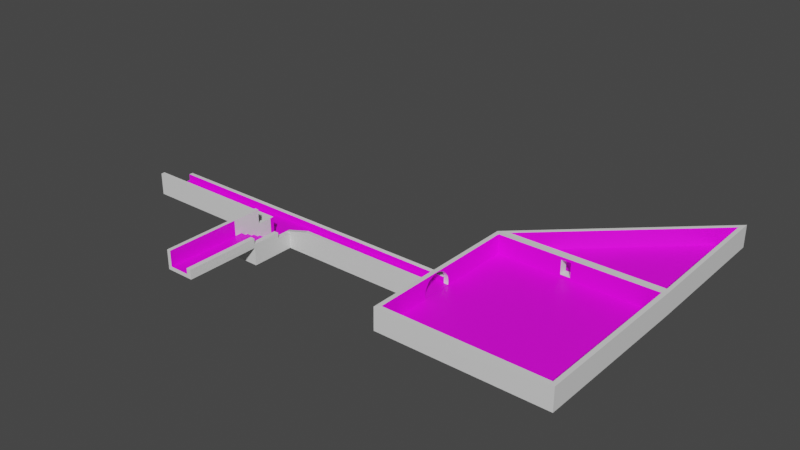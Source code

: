 # Source: TestModel.blend  (saved by Blender 2.82.7; exported with 4.5.12 LTS)
import bpy
from mathutils import Matrix  # noqa: F401  (used for matrix-valued properties, if any)

bpy.ops.wm.read_factory_settings(use_empty=True)
scene = bpy.context.scene
scene.name = 'Scene'

# ---- collections
col_collection = bpy.data.collections.new('Collection'); scene.collection.children.link(col_collection)

# ---- images (referenced by path relative to the original .blend; pixels are not part of the script)
import os
ASSET_DIR = os.environ.get("B2B_ASSET_DIR", "")  # directory of the original .blend (textures are referenced by path, not embedded)
HERE = os.path.dirname(os.path.abspath(__file__))  # packed textures are extracted next to this script under _unpacked/

def load_image(name, relpath, width, height, colorspace="sRGB"):
    """Load a texture the original file referenced (path relative to the .blend, or extracted next to this script)."""
    p = next((c for c in (os.path.join(HERE, relpath), os.path.join(ASSET_DIR, relpath)) if relpath and os.path.exists(c)), "")
    if p:
        img = bpy.data.images.load(p, check_existing=True)
        img.name = name
    else:  # same state as the original file: an image datablock whose file is absent (Cycles renders it pink)
        img = bpy.data.images.new(name, width, height)
        img.source = "FILE"
        img.filepath = "//" + (relpath or name)
    img.colorspace_settings.name = colorspace
    return img
img_floor_jpg = load_image('floor.jpg', 'floor.jpg', 1024, 1024, 'sRGB')
img_wall_jpg = load_image('wall.jpg', 'wall.jpg', 1024, 1024, 'sRGB')

# ---- materials (node trees are filled in below, after node groups)
mat_material = bpy.data.materials.new('Material')
mat_material.alpha_threshold = 0.0
mat_material.use_transparent_shadow = False
mat_material.line_color = (0.0, 0.0, 0.0, 1.0)
mat_floor = bpy.data.materials.new('Floor')
mat_floor.use_transparent_shadow = False
mat_wall = bpy.data.materials.new('Wall')
mat_wall.use_transparent_shadow = False

# ---- material node trees
mat_material.use_nodes = True; mat_material.node_tree.nodes.clear()
_N = mat_material.node_tree.nodes; _L = mat_material.node_tree.links
n0 = _N.new('ShaderNodeOutputMaterial'); n0.name = 'Material Output'; n0.location = (300, 300)
n1 = _N.new('ShaderNodeBsdfPrincipled'); n1.name = 'Principled BSDF'; n1.location = (10, 300)
n1.distribution = 'GGX'
n1.subsurface_method = 'BURLEY'
n1.inputs[2].default_value = 0.4
n1.inputs[3].default_value = 1.45
n1.inputs[27].default_value = (0.0, 0.0, 0.0, 1.0)
n1.inputs[28].default_value = 1.0
_L.new(n1.outputs[0], n0.inputs[0])
n0.is_active_output = True
mat_floor.use_nodes = True; mat_floor.node_tree.nodes.clear()
_N = mat_floor.node_tree.nodes; _L = mat_floor.node_tree.links
n0 = _N.new('ShaderNodeOutputMaterial'); n0.name = 'Material Output'; n0.location = (300, 300)
n1 = _N.new('ShaderNodeBsdfPrincipled'); n1.name = 'Principled BSDF'; n1.location = (10, 300)
n1.distribution = 'GGX'
n1.subsurface_method = 'BURLEY'
n1.inputs[3].default_value = 1.45
n1.inputs[27].default_value = (0.0, 0.0, 0.0, 1.0)
n1.inputs[28].default_value = 1.0
n2 = _N.new('ShaderNodeTexImage'); n2.name = 'Image Texture'; n2.location = (-280, 270)
n2.image = img_floor_jpg
_L.new(n1.outputs[0], n0.inputs[0])
_L.new(n2.outputs[0], n1.inputs[0])
n0.is_active_output = True
mat_wall.use_nodes = True; mat_wall.node_tree.nodes.clear()
_N = mat_wall.node_tree.nodes; _L = mat_wall.node_tree.links
n0 = _N.new('ShaderNodeOutputMaterial'); n0.name = 'Material Output'; n0.location = (300, 300)
n1 = _N.new('ShaderNodeBsdfPrincipled'); n1.name = 'Principled BSDF'; n1.location = (10, 300)
n1.distribution = 'GGX'
n1.subsurface_method = 'BURLEY'
n1.inputs[3].default_value = 1.45
n1.inputs[27].default_value = (0.0, 0.0, 0.0, 1.0)
n1.inputs[28].default_value = 1.0
n2 = _N.new('ShaderNodeTexImage'); n2.name = 'Image Texture'; n2.location = (-280, 270)
n2.image = img_wall_jpg
_L.new(n1.outputs[0], n0.inputs[0])
_L.new(n2.outputs[0], n1.inputs[0])
n0.is_active_output = True

# ---- world
world_world = bpy.data.worlds.new('World'); scene.world = world_world
world_world.use_nodes = True; world_world.node_tree.nodes.clear()
_N = world_world.node_tree.nodes; _L = world_world.node_tree.links
n0 = _N.new('ShaderNodeOutputWorld'); n0.name = 'World Output'; n0.location = (300, 300)
n1 = _N.new('ShaderNodeBackground'); n1.name = 'Background'; n1.location = (10, 300)
n1.inputs[0].default_value = (0.05088, 0.05088, 0.05088, 1.0)
_L.new(n1.outputs[0], n0.inputs[0])
n0.is_active_output = True
world_world.color = (0.05088, 0.05088, 0.05088)
world_world.use_sun_shadow = False
world_world.sun_shadow_jitter_overblur = 0.0

# ---- meshes
me_cube = bpy.data.meshes.new('Cube')
me_cube.from_pydata([(10.12, 10.12, -0.9351), (10.68, 10.68, -1.294), (10.12, -10.12, -0.9351), (10.68, -10.68, -1.294), (-10.68, 10.68, -1.294), (-10.68, -10.68, -1.294), (10.68, -10.68, -0.9351), (10.68, 10.68, -0.9351), (-10.68, 10.65, -0.8973), (10.68, -10.68, 1.582), (-10.68, -10.65, 1.546), (10.18, 11.18, 1.593), (-9.343, 11.15, 1.56), (10.12, -10.12, 1.582), (-10.12, -10.09, 1.558), (10.12, 10.12, 1.582), (-10.12, 10.09, 1.558), (-10.68, -0.3134, 1.352), (-10.68, 0.03698, 1.165), (-10.68, -3.077, -0.1251), (-10.68, -2.962, 0.2551), (-10.12, -2.951, 0.2506), (-10.68, -2.522, 0.9126), (-10.12, -2.514, 0.9043), (-10.12, -2.209, 1.155), (-10.68, 0.7835, 0.2551), (-10.12, 0.7726, 0.2506), (-10.68, -1.865, 1.352), (-10.68, 0.5962, 0.6055), (-10.12, -3.102, -0.4973), (-10.68, -1.089, 1.506), (-10.68, -1.484, 1.467), (-10.12, 0.0, -0.9351), (-10.12, -1.089, -0.9088), (-10.12, -3.06, -0.7147), (-10.12, 0.8823, -0.7147), (-10.12, -6.599, -0.7034), (-10.68, 0.0, -0.9351), (-10.68, -3.06, -0.7147), (-10.68, -1.089, -0.9088), (-10.68, 0.8823, -0.7147), (-10.68, -6.884, -0.6917), (-10.68, -10.68, -0.9351), (-10.68, -0.7007, 1.432), (-10.68, -2.744, 0.5853), (-10.68, -2.195, 1.134), (-10.68, 0.8631, -0.1322), (-10.68, 0.3184, 0.8869), (-10.68, 0.9014, -0.5205), (-10.68, -3.079, -0.5205), (-10.68, 5.793, -0.7278), (-10.12, 10.12, -0.9351), (-10.12, -10.12, -0.9351), (-10.12, 0.01678, 1.134), (-10.12, -0.3273, 1.318), (-10.12, -3.041, -0.1322), (-10.12, -0.7007, 1.432), (-10.12, -2.744, 0.5853), (-10.12, 0.5659, 0.5853), (-10.12, 0.8631, -0.1322), (-10.12, -1.851, 1.318), (-10.12, 0.3184, 0.8869), (-10.12, 0.9014, -0.5205), (-10.12, -1.089, 1.47), (-10.12, -1.477, 1.432), (-10.12, 5.509, -0.7278), (-10.12, 0.8631, -0.8914), (-10.68, -3.041, -0.8914), (-10.12, -3.041, -0.8914), (-10.68, 0.8631, -0.8914), (-52.14, -3.041, -0.9088), (-52.14, 0.8631, -0.9088), (-10.68, -3.041, -1.269), (-10.68, 0.8631, -1.269), (-52.14, -3.041, -1.269), (-52.14, 0.8631, -1.269), (-52.14, -3.519, -0.9088), (-10.68, -3.519, -1.269), (-52.14, -3.519, -1.269), (-10.68, -3.041, 1.545), (-52.14, -3.041, 1.545), (-10.68, 1.357, -0.9088), (-52.14, 1.357, -0.9088), (-10.68, 1.357, -1.269), (-52.14, 1.357, -1.269), (-52.14, 0.8631, -0.07776), (-10.68, 1.357, -0.07776), (-52.14, 1.357, -0.07776), (-30.17, -3.519, -0.8677), (-30.17, -3.041, -0.8677), (-30.17, -3.041, 0.6884), (-30.17, -3.519, 0.6884), (-32.68, -3.041, 1.545), (-32.68, -3.041, -0.8677), (-10.7, -3.519, -0.8969), (-32.69, -3.519, 1.533), (-52.13, -3.519, 1.533), (-10.7, -3.519, 1.533), (-32.69, -3.519, -0.8796), (-42.41, -3.519, 1.533), (-10.7, -3.519, 0.3181), (-32.69, -3.519, 0.3387), (-31.41, -3.519, -0.9088), (-52.14, -3.519, 0.3181), (-30.17, -3.519, 0.3387), (-20.43, -3.519, 1.545), (-32.68, -8.936, -0.8679), (-30.17, -8.936, -0.8679), (-31.42, -3.519, -1.231), (-32.69, -3.519, -1.231), (-30.16, -3.519, -1.231), (-32.68, -8.936, -1.239), (-30.17, -8.936, -1.239), (-42.41, -3.041, 1.545), (-20.43, -3.041, 1.545), (-42.41, -3.041, -0.8883), (-20.43, -3.041, -0.8883), (-32.68, -8.033, -0.8679), (-32.68, -7.13, -0.8678), (-32.68, -6.227, -0.8678), (-32.68, -5.325, -0.8678), (-32.68, -4.422, -0.8678), (-30.17, -4.422, -0.8678), (-30.17, -5.325, -0.8678), (-30.17, -6.227, -0.8678), (-30.17, -7.13, -0.8678), (-30.17, -8.033, -0.8679), (-32.68, -8.033, -1.239), (-32.68, -7.13, -1.239), (-32.68, -6.227, -1.239), (-32.68, -5.325, -1.239), (-32.68, -4.422, -1.239), (-30.17, -4.422, -1.239), (-30.17, -5.325, -1.239), (-30.17, -6.227, -1.239), (-30.17, -7.13, -1.239), (-30.17, -8.033, -1.239), (-30.17, -8.936, -0.4234), (-32.68, -8.936, -0.4234), (-30.17, -8.033, -0.4234), (-32.68, -8.033, -0.4234), (-32.68, -7.13, -0.4234), (-32.68, -6.227, -0.4233), (-32.68, -5.325, -0.4233), (-32.68, -4.422, -0.4233), (-30.17, -4.422, -0.4233), (-30.17, -5.325, -0.4233), (-30.17, -6.227, -0.4233), (-30.17, -7.13, -0.4234), (-30.17, -8.936, 0.04973), (-32.68, -8.936, 0.04973), (-30.17, -8.033, 0.04975), (-32.68, -8.033, 0.04975), (-32.68, -7.13, 0.04977), (-32.68, -6.227, 0.04979), (-32.68, -5.325, 0.04982), (-30.17, -5.325, 0.04982), (-30.17, -6.227, 0.04979), (-30.17, -7.13, 0.04977), (-30.17, -8.936, 0.5086), (-32.68, -8.936, 0.5086), (-30.17, -8.033, 0.5086), (-32.68, -8.033, 0.5086), (-32.68, -7.13, 0.5086), (-32.68, -6.227, 0.5087), (-30.17, -6.227, 0.5087), (-30.17, -7.13, 0.5086), (-30.17, -8.936, 0.9685), (-32.68, -8.936, 0.9685), (-30.17, -8.033, 0.9685), (-32.68, -8.033, 0.9685), (-32.68, -7.13, 0.9685), (-30.17, -7.13, 0.9685), (-32.68, -8.936, 1.433), (-32.68, -8.033, 1.433), (-29.59, -8.033, -0.8679), (-29.59, -8.936, -0.8679), (-29.59, -8.033, -1.239), (-29.59, -8.936, -1.239), (-29.59, -3.519, -0.8677), (-29.59, -3.519, -1.239), (-29.59, -4.422, -0.8678), (-29.59, -5.325, -0.8678), (-29.59, -6.227, -0.8678), (-29.59, -7.13, -0.8678), (-29.59, -4.422, -1.239), (-29.59, -5.325, -1.239), (-29.59, -6.227, -1.239), (-29.59, -7.13, -1.239), (-30.17, -8.033, 0.6864), (-30.17, -8.936, 0.6864), (-30.17, -3.519, 0.6865), (-30.17, -4.422, 0.6865), (-30.17, -5.325, 0.6864), (-30.17, -6.227, 0.6864), (-30.17, -7.13, 0.6864), (-29.59, -8.936, 0.6864), (-29.59, -5.325, 0.6864), (-29.59, -6.227, 0.6864), (-29.59, -8.033, 0.6864), (-29.59, -3.519, 0.6865), (-29.59, -4.422, 0.6865), (-29.59, -7.13, 0.6864), (-30.17, -8.033, 1.406), (-30.17, -8.936, 1.406), (-30.17, -5.325, 1.406), (-30.17, -6.227, 1.406), (-30.17, -7.13, 1.406), (-29.59, -8.936, 1.406), (-29.59, -5.325, 1.406), (-29.59, -6.227, 1.406), (-29.59, -8.033, 1.406), (-29.59, -7.13, 1.406), (-33.16, -4.422, -0.8678), (-33.16, -3.519, -0.8677), (-33.16, -4.422, -1.239), (-33.16, -3.519, -1.239), (-33.16, -8.936, -0.8679), (-33.16, -8.936, -1.239), (-33.16, -8.033, -0.8679), (-33.16, -7.13, -0.8678), (-33.16, -6.227, -0.8678), (-33.16, -5.325, -0.8678), (-33.16, -8.033, -1.239), (-33.16, -7.13, -1.239), (-33.16, -6.227, -1.239), (-33.16, -5.325, -1.239), (-32.68, -4.422, 1.534), (-32.68, -7.13, 1.534), (-32.68, -6.227, 1.534), (-32.68, -5.325, 1.534), (-33.16, -4.422, 1.534), (-33.16, -3.519, 1.534), (-33.16, -8.033, 1.534), (-33.16, -7.13, 1.534), (-33.16, -6.227, 1.534), (-33.16, -5.325, 1.534), (-32.68, -8.936, 3.348), (-32.68, -8.033, 3.348), (-32.68, -7.13, 3.348), (-32.68, -6.227, 3.348), (-32.68, -5.325, 3.348), (-33.16, -8.936, 3.348), (-33.16, -8.033, 3.348), (-33.16, -7.13, 3.348), (-33.16, -6.227, 3.348), (-33.16, -5.325, 3.348), (-30.17, -18.12, 0.9682), (-32.68, -18.12, 0.9682), (-30.17, -18.12, 1.433), (-32.68, -18.12, 1.433), (-29.6, -8.936, 0.9685), (-29.6, -18.12, 0.9682), (-29.6, -18.12, 1.433), (-30.17, -8.936, 2.135), (-30.17, -18.12, 2.134), (-29.6, -8.936, 2.135), (-29.6, -18.12, 2.134), (-33.14, -8.936, 0.9685), (-33.14, -8.936, 1.433), (-33.14, -18.12, 0.9682), (-33.14, -18.12, 1.433), (-32.68, -18.12, 3.35), (-33.14, -18.12, 3.35), (-27.12, -3.041, 1.545), (-27.12, -3.519, 1.545), (10.66, 29.17, -0.8512), (10.66, 29.17, -0.4925), (10.16, 28.07, 1.998), (10.68, 10.68, 1.582), (10.66, 29.17, 2.025), (-10.68, 10.65, 1.546), (10.19, 11.24, -0.6563), (10.17, 28.13, -0.2518), (-9.339, 11.2, -0.6893), (-0.5912, 11.22, -0.6198), (-0.5912, 10.11, -0.6198), (-0.5912, 11.17, 1.23), (-0.5912, 10.1, 1.23), (-1.841, 11.17, 1.23), (-1.841, 10.1, 1.23), (-1.841, 11.22, -0.6198), (-1.841, 10.11, -0.6198), (-1.841, 10.1, 0.5381)], [], [(0, 51, 32, 52, 2), (3, 6, 42, 5), (5, 42, 37, 8, 4), (4, 1, 3, 5), (1, 7, 6, 3), (7, 1, 266, 267), (8, 50, 48, 46, 25, 28, 47, 18, 17, 43, 30, 31, 27, 45, 22, 44, 20, 19, 49, 41, 42, 10, 271), (0, 2, 13, 15), (51, 0, 276, 282, 283, 16), (42, 6, 9, 10), (13, 14, 10, 9), (15, 13, 9, 269), (14, 16, 271, 10), (16, 15, 269, 271), (6, 7, 269, 9), (52, 36, 29, 55, 21, 57, 23, 24, 60, 64, 63, 56, 54, 53, 61, 58, 26, 59, 62, 65, 51, 16, 14), (2, 52, 14, 13), (268, 12, 274, 273), (56, 43, 17, 54), (63, 30, 43, 56), (54, 17, 18, 53), (58, 28, 25, 26), (61, 47, 28, 58), (64, 31, 30, 63), (24, 45, 27, 60), (51, 65, 62, 35, 66, 33, 68, 34, 29, 36, 52, 32), (42, 41, 49, 38, 67, 39, 69, 40, 48, 50, 8, 37), (60, 27, 31, 64), (29, 49, 19, 55), (55, 19, 20, 21), (23, 22, 45, 24), (62, 48, 40, 69, 66, 35), (59, 46, 48, 62), (68, 67, 38, 49, 29, 34), (21, 20, 44, 57), (26, 25, 46, 59), (57, 44, 22, 23), (53, 18, 47, 61), (66, 69, 67, 68), (69, 71, 70, 67), (69, 46, 85, 71), (72, 74, 75, 73), (67, 72, 73, 69), (67, 94, 77, 72), (71, 75, 74, 70), (76, 78, 77, 94), (72, 77, 78, 74), (94, 97, 100), (74, 78, 76, 70), (113, 99, 95, 92), (76, 96, 80, 70), (67, 79, 97, 94), (115, 93, 89, 116), (81, 83, 84, 82), (71, 82, 84, 75), (73, 83, 81, 69), (75, 84, 83, 73), (46, 86, 87, 85), (71, 85, 87, 82), (82, 87, 86, 81), (81, 86, 46, 69), (114, 105, 97, 79), (92, 95, 98, 93), (98, 88, 89, 93), (91, 90, 89, 88), (113, 92, 93, 115), (114, 116, 89, 90, 264), (102, 98, 101, 95, 99, 96, 103, 76), (76, 94, 102), (96, 76, 103), (98, 95, 101), (102, 88, 110, 108), (98, 102, 108, 109), (121, 122, 88, 98), (131, 109, 110, 132), (107, 106, 111, 112), (98, 109, 216, 214), (98, 88, 110, 109), (107, 112, 178, 176), (79, 67, 116, 114), (80, 113, 115, 70), (264, 265, 105, 114), (70, 115, 116, 67), (80, 96, 99, 113), (184, 183, 198, 202), (132, 110, 180, 185), (124, 125, 195, 194), (126, 107, 190, 189), (112, 136, 177, 178), (118, 119, 229, 228), (220, 219, 233, 234), (111, 106, 217, 218), (117, 118, 228, 174), (131, 130, 226, 215), (111, 127, 136, 112), (127, 128, 135, 136), (128, 129, 134, 135), (129, 130, 133, 134), (130, 131, 132, 133), (107, 126, 139, 137), (122, 121, 144, 145), (125, 124, 147, 148), (118, 117, 140, 141), (121, 120, 143, 144), (141, 140, 152, 153), (148, 147, 157, 158), (140, 138, 150, 152), (143, 142, 154, 155), (143, 146, 145, 144), (119, 118, 141, 142), (126, 125, 148, 139), (123, 122, 145, 146), (120, 119, 142, 143), (106, 107, 137, 138), (117, 106, 138, 140), (124, 123, 146, 147), (158, 157, 165, 166), (150, 149, 159, 160), (157, 154, 164, 165), (154, 157, 156, 155), (139, 148, 158, 151), (138, 137, 149, 150), (146, 143, 155, 156), (142, 141, 153, 154), (137, 139, 151, 149), (147, 146, 156, 157), (160, 159, 167, 168), (162, 160, 168, 170), (163, 166, 165, 164), (153, 152, 162, 163), (149, 151, 161, 159), (151, 158, 166, 161), (154, 153, 163, 164), (152, 150, 160, 162), (170, 168, 173, 174), (170, 169, 172, 171), (163, 162, 170, 171), (159, 161, 169, 167), (166, 163, 171, 172), (161, 166, 172, 169), (173, 204, 203, 174), (168, 167, 247, 248), (169, 170, 174, 203), (167, 169, 203, 204), (175, 176, 178, 177), (179, 181, 185, 180), (181, 182, 186, 185), (182, 183, 187, 186), (183, 184, 188, 187), (184, 175, 177, 188), (133, 132, 185, 186), (183, 182, 197, 198), (134, 133, 186, 187), (110, 88, 179, 180), (135, 134, 187, 188), (136, 135, 188, 177), (123, 124, 194, 193), (182, 181, 201, 197), (193, 194, 206, 205), (202, 198, 210, 212), (190, 196, 208, 204), (196, 199, 211, 208), (191, 192, 201, 200), (192, 193, 197, 201), (125, 126, 189, 195), (176, 175, 199, 196), (175, 184, 202, 199), (179, 88, 191, 200), (88, 122, 192, 191), (107, 176, 196, 190), (181, 179, 200, 201), (122, 123, 193, 192), (206, 207, 212, 210), (203, 204, 208, 211), (205, 206, 210, 209), (207, 203, 211, 212), (189, 190, 204, 203), (197, 193, 205, 209), (199, 202, 212, 211), (194, 195, 207, 206), (195, 189, 203, 207), (198, 197, 209, 210), (213, 214, 216, 215), (217, 219, 223, 218), (219, 220, 224, 223), (220, 221, 225, 224), (221, 222, 226, 225), (222, 213, 215, 226), (219, 217, 259, 233), (127, 111, 218, 223), (106, 117, 174, 173), (109, 131, 215, 216), (128, 127, 223, 224), (121, 98, 95, 227), (129, 128, 224, 225), (130, 129, 225, 226), (174, 228, 239, 238), (235, 234, 244, 245), (227, 95, 232, 231), (173, 174, 238, 237), (230, 236, 246, 241), (230, 227, 231, 236), (221, 220, 234, 235), (217, 106, 173, 259), (119, 120, 230, 229), (222, 221, 235, 236), (214, 213, 231, 232), (120, 121, 227, 230), (213, 222, 236, 231), (98, 214, 232, 95), (238, 239, 244, 243), (237, 238, 243, 242), (239, 240, 245, 244), (240, 241, 246, 245), (236, 235, 245, 246), (228, 229, 240, 239), (233, 259, 242, 243), (229, 230, 241, 240), (234, 233, 243, 244), (248, 247, 249, 250), (249, 253, 257, 255), (248, 250, 261, 260), (204, 173, 250, 249), (251, 208, 253, 252), (247, 167, 251, 252), (167, 204, 208, 251), (249, 247, 252, 253), (254, 255, 257, 256), (204, 249, 255, 254), (208, 204, 254, 256), (253, 208, 256, 257), (259, 258, 260, 261), (173, 168, 258, 259), (261, 250, 262, 263), (168, 248, 260, 258), (262, 237, 242, 263), (173, 259, 242, 237), (250, 173, 237, 262), (259, 261, 263, 242), (94, 100, 97, 105, 265, 91, 104, 88, 102), (90, 91, 265, 264), (271, 270, 267, 8), (4, 8, 267, 266), (4, 266, 1), (269, 7, 267, 270), (268, 11, 269, 270), (11, 12, 271, 269), (12, 268, 270, 271), (272, 273, 274), (12, 279, 281, 275, 272, 274), (11, 268, 273, 272), (275, 276, 278, 277), (272, 275, 277, 279, 12, 11), (282, 281, 279, 280, 283), (281, 282, 276, 275), (16, 283, 280, 278, 276, 0, 15), (277, 278, 280, 279)])
me_cube.polygons.foreach_set('material_index', [1, 0, 0, 0, 0, 0, 0, 2, 2, 0, 0, 0, 0, 0, 0, 2, 2, 2, 0, 0, 0, 0, 0, 0, 0, 2, 0, 0, 0, 0, 0, 0, 0, 0, 0, 0, 0, 0, 2, 1, 2, 0, 0, 0, 0, 0, 0, 0, 0, 0, 0, 0, 2, 0, 0, 0, 0, 0, 0, 0, 0, 0, 2, 1, 0, 2, 2, 0, 0, 0, 2, 0, 0, 1, 0, 0, 0, 0, 0, 2, 2, 0, 2, 0, 0, 0, 0, 0, 0, 0, 0, 0, 0, 0, 0, 0, 0, 0, 0, 0, 0, 0, 0, 0, 0, 0, 0, 0, 1, 0, 0, 0, 0, 0, 0, 0, 0, 0, 0, 1, 0, 0, 0, 0, 0, 0, 0, 0, 1, 0, 0, 0, 0, 0, 0, 1, 0, 0, 0, 0, 1, 0, 0, 0, 0, 0, 0, 0, 0, 0, 0, 0, 0, 0, 0, 0, 0, 0, 0, 0, 0, 0, 0, 0, 0, 0, 0, 0, 0, 0, 0, 0, 0, 0, 0, 0, 0, 0, 0, 0, 0, 0, 0, 0, 0, 0, 0, 0, 0, 0, 0, 0, 0, 0, 0, 0, 0, 0, 0, 0, 0, 0, 0, 0, 0, 0, 0, 0, 0, 0, 0, 0, 0, 0, 0, 0, 0, 0, 0, 0, 0, 0, 1, 0, 0, 0, 0, 0, 0, 0, 0, 0, 0, 0, 0, 0, 0, 2, 0, 0, 0, 0, 0, 0, 0, 0, 0, 0, 1, 2, 2, 0, 2, 0, 0, 2, 0])
_uv = me_cube.uv_layers.new(name='UVMap')
_uv.uv.foreach_set('vector', [1.056, 1.033, -0.02706, 1.033, -0.02706, 0.4916, -0.02706, -0.04983, 1.056, -0.04983, 0.375, 0.75, 0.625, 0.75, 0.625, 1.0, 0.375, 1.0, 0.375, 0.0, 0.625, 0.0, 0.625, 0.125, 0.625, 0.25, 0.375, 0.25, 0.125, 0.5, 0.375, 0.5, 0.375, 0.75, 0.125, 0.75, 0.375, 0.5, 0.625, 0.5, 0.625, 0.75, 0.375, 0.75, 0.625, 0.5, 0.375, 0.5, 0.375, 0.5, 0.625, 0.5, 0.625, 0.2496, 0.625, 0.1928, 0.625, 0.1359, 0.625, 0.1355, 0.625, 0.1342, 0.625, 0.132, 0.625, 0.129, 0.625, 0.1254, 0.625, 0.1213, 0.625, 0.1169, 0.625, 0.1123, 0.625, 0.1076, 0.625, 0.1032, 0.625, 0.09909, 0.625, 0.09549, 0.625, 0.09254, 0.625, 0.09035, 0.625, 0.089, 0.625, 0.08859, 0.625, 0.04446, 0.625, 0.0004234, 0.625, 0.0004234, 0.625, 0.2496, 0.9455, -7.423, 0.9641, 0.9382, 0.0555, 0.9892, 0.0113, -7.403, 8.496, 1.084, 0.03372, 0.9323, 4.51, 0.8969, 5.032, 0.9061, 5.023, 0.4808, 8.463, 0.1573, 0.625, 1.0, 0.625, 0.75, 0.625, 0.75, 0.625, 1.0, 1.056, -0.04983, -0.02706, -0.04983, -0.05749, -0.08025, 1.086, -0.08025, 1.056, 1.033, 1.056, -0.04983, 1.086, -0.08025, 1.086, 1.063, -0.02706, -0.04983, -0.02706, 1.033, -0.05749, 1.063, -0.05749, -0.08025, -0.02706, 1.033, 1.056, 1.033, 1.086, 1.063, -0.05749, 1.063, 0.625, 0.75, 0.625, 0.5, 0.625, 0.5, 0.625, 0.75, 0.1063, 4.135, 0.1638, 2.837, 0.2213, 1.536, 0.3366, 1.523, 0.4543, 1.48, 0.5626, 1.411, 0.6574, 1.318, 0.7349, 1.204, 0.7922, 1.074, 0.8272, 0.9332, 0.8384, 0.7868, 0.8254, 0.6404, 0.7889, 0.4996, 0.7301, 0.37, 0.6513, 0.2565, 0.5557, 0.1635, 0.4467, 0.0945, 0.3287, 0.05221, 0.2135, 0.03904, 0.1403, -1.666, 0.06729, -3.37, 0.8336, -3.379, 0.8777, 4.141, -2.443, 0.1185, 3.387, 0.04105, 3.366, 0.9052, -2.452, 0.9855, 0.7368, 1.074, 0.7507, -0.01757, 1.089, -0.9289, 1.089, 1.929, 0.7812, 0.6966, 0.7812, 0.7064, 0.8125, 0.7064, 0.8125, 0.6966, 0.75, 0.6966, 0.75, 0.7064, 0.7812, 0.7064, 0.7812, 0.6966, 0.8125, 0.6966, 0.8125, 0.7064, 0.8438, 0.7064, 0.8438, 0.6966, 0.9062, 0.6966, 0.9062, 0.7064, 0.9375, 0.7064, 0.9375, 0.6966, 0.875, 0.6966, 0.875, 0.7064, 0.9062, 0.7064, 0.9062, 0.6966, 0.7187, 0.6966, 0.7188, 0.7064, 0.75, 0.7064, 0.75, 0.6966, 0.6562, 0.6966, 0.6562, 0.7064, 0.6875, 0.7064, 0.6875, 0.6966, 0.05929, -3.379, 0.1327, -1.666, 0.2062, 0.04735, 0.1457, 0.05466, 0.08528, 0.06197, 0.08904, 0.7879, 0.0928, 1.514, 0.1534, 1.521, 0.214, 1.528, 0.1561, 2.836, 0.09824, 4.145, 0.07877, 0.3829, 0.625, 0.0, 0.625, 0.04449, 0.625, 0.08897, 0.625, 0.0892, 0.625, 0.08942, 0.625, 0.1123, 0.625, 0.1351, 0.625, 0.1353, 0.625, 0.1355, 0.625, 0.1928, 0.625, 0.25, 0.625, 0.125, 0.6875, 0.6966, 0.6875, 0.7064, 0.7188, 0.7064, 0.7187, 0.6966, 0.5, 0.6966, 0.5, 0.7064, 0.5312, 0.7064, 0.5312, 0.6966, 0.5312, 0.6966, 0.5312, 0.7064, 0.5625, 0.7064, 0.5625, 0.6966, 0.625, 0.6966, 0.625, 0.7064, 0.6562, 0.7064, 0.6562, 0.6966, 0.0, 0.6966, 0.0, 0.7064, 0.01562, 0.7064, 0.03125, 0.7064, 0.03125, 0.6966, 0.01562, 0.6966, 0.9688, 0.6966, 0.9688, 0.7064, 1.0, 0.7064, 1.0, 0.6966, 0.4688, 0.6966, 0.4688, 0.7064, 0.4844, 0.7064, 0.5, 0.7064, 0.5, 0.6966, 0.4844, 0.6966, 0.5625, 0.6966, 0.5625, 0.7064, 0.5938, 0.7064, 0.5938, 0.6966, 0.9375, 0.6966, 0.9375, 0.7064, 0.9688, 0.7064, 0.9688, 0.6966, 0.5938, 0.6966, 0.5938, 0.7064, 0.625, 0.7064, 0.625, 0.6966, 0.8438, 0.6966, 0.8438, 0.7064, 0.875, 0.7064, 0.875, 0.6966, -1.14, 0.6703, -1.14, 0.7327, 1.64, 0.7327, 1.64, 0.6703, 4.563e-05, 4.553e-05, 4.553e-05, 2.767, 0.2073, 2.767, 0.2073, 4.568e-05, 0.07646, 0.005917, 0.05453, 0.978, 6.712, 1.118, 6.712, 0.1638, 0.0, 0.0, 0.0, 0.0, 0.0, 0.0, 0.0, 0.0, 0.0, 0.0, 0.0, 0.0, 0.0, 0.0, 0.0, 0.0, 0.0, 0.0, 0.0, 0.0, 0.0, 0.0, 0.0, 0.0, 0.0, 0.0, 0.0, 0.0, 0.0, 0.0, 0.0, 0.0, 0.4688, 0.7064, 0.4688, 0.7064, 0.4688, 0.7064, 0.4688, 0.7064, 0.0, 0.0, 0.0, 0.0, 0.0, 0.0, 0.0, 0.0, 0.0, 0.0, 0.0, 0.0, 0.0, 0.0, 0.0, 0.0, 0.0, 0.0, 0.0, 0.0, 0.0, 0.0, 0.4688, 0.7064, 0.4688, 0.7064, 0.4688, 0.7064, 0.4688, 0.7064, 0.0, 0.0, 0.0, 0.0, 0.0, 0.0, 0.0, 0.0, 0.0, 0.0, 0.0, 0.0, 0.0, 0.0, 0.0, 0.0, 0.8527, 1.689, 0.7826, 3.331, 0.7921, 3.67, 0.9561, 5.353, 0.03125, 0.7064, 0.03125, 0.7064, 0.03125, 0.7064, 0.03125, 0.7064, 0.0, 0.0, 0.0, 0.0, 0.0, 0.0, 0.0, 0.0, 0.0, 0.0, 0.0, 0.0, 0.0, 0.0, 0.0, 0.0, 0.0, 0.0, 0.0, 0.0, 0.0, 0.0, 0.0, 0.0, 0.03125, 0.7064, 0.03125, 0.7064, 0.03125, 0.7064, 0.03125, 0.7064, 0.0, 0.0, 0.0, 0.0, 0.0, 0.0, 0.0, 0.0, 0.03125, 0.7064, 0.03125, 0.7064, 0.03125, 0.7064, 0.03125, 0.7064, 0.0, 0.0, 0.0, 0.0, 0.0, 0.0, 0.0, 0.0, 0.4688, 0.7064, 0.4688, 0.7064, 0.4688, 0.7064, 0.4688, 0.7064, 0.4688, 0.7064, 0.4688, 0.7064, 0.4688, 0.7064, 0.7826, 3.331, 0.9998, 0.3902, 0.9998, 0.9303, 0.9161, 0.9303, 0.9161, 0.3902, 0.4688, 0.7064, 0.4688, 0.7064, 0.7921, 3.67, 0.4688, 0.7064, 0.0464, 1.671, 0.09274, 3.342, 0.7826, 3.331, 0.8527, 1.689, 0.1498, 5.401, 0.9561, 5.353, 0.7921, 3.67, 0.1023, 3.685, 0.1261, 4.543, 0.4687, 0.7064, 0.4688, 0.7064, 0.4688, 0.7064, 0.4687, 0.7064, 0.4688, 0.7064, 0.4688, 0.7064, 0.4688, 0.7064, 0.4687, 0.7064, 0.4688, 0.7064, 0.4688, 0.7064, 0.4688, 0.7064, 0.0, 0.0, 0.0, 0.0, 0.0, 0.0, 0.4688, 0.7064, 0.4688, 0.7064, 0.4688, 0.7064, 0.4687, 0.7064, 0.4687, 0.7064, 0.4687, 0.7064, 0.4687, 0.7064, 0.4688, 0.7064, 0.4687, 0.7064, 0.4687, 0.7064, 0.4688, 0.7064, 0.5983, 0.7353, 0.1589, 0.7353, 0.1589, 0.5407, 0.5983, 0.5407, 0.0, 0.0, 0.0, 0.0, 0.0, 0.0, 0.0, 0.0, 0.0, 0.0, 0.0, 0.0, 0.0, 0.0, 0.0, 0.0, 0.0, 0.0, 0.0, 0.0, 0.0, 0.0, 0.0, 0.0, 0.0, 0.0, 0.0, 0.0, 0.0, 0.0, 0.0, 0.0, 0.0, 0.0, 0.0, 0.0, 0.0, 0.0, 0.0, 0.0, 0.1974, 7.117, 1.12, 7.035, 0.9561, 5.353, 0.1498, 5.401, 6.921e-05, 6.921e-05, 0.0464, 1.671, 0.8527, 1.689, 0.9228, 0.04685, 0.4688, 0.7064, 0.4688, 0.7064, 0.4688, 0.7064, 0.4688, 0.7064, 0.9228, 0.04685, 0.8527, 1.689, 0.9561, 5.353, 1.12, 7.035, 0.4688, 0.7064, 0.4688, 0.7064, 0.4688, 0.7064, 0.4688, 0.7064, 0.0, 0.0, 0.0, 0.0, 0.0, 0.0, 0.0, 0.0, 0.0, 0.0, 0.0, 0.0, 0.0, 0.0, 0.0, 0.0, 0.0, 0.0, 0.0, 0.0, 0.0, 0.0, 0.0, 0.0, 0.0, 0.0, 0.0, 0.0, 0.0, 0.0, 0.0, 0.0, 0.0, 0.0, 0.0, 0.0, 0.0, 0.0, 0.0, 0.0, 0.0, 0.0, 0.0, 0.0, 0.0, 0.0, 0.0, 0.0, 0.0, 0.0, 0.0, 0.0, 0.0, 0.0, 0.0, 0.0, 0.0, 0.0, 0.0, 0.0, 0.0, 0.0, 0.0, 0.0, 0.0, 0.0, 0.0, 0.0, 0.0, 0.0, 0.0, 0.0, 0.0, 0.0, 0.0, 0.0, 0.0, 0.0, 0.0, 0.0, 0.0, 0.0, 0.0, 0.0, 0.0, 0.0, 0.0, 0.0, 0.0, 0.0, 0.0, 0.0, 0.0, 0.0, 0.0, 0.0, 0.0, 0.0, 0.0, 0.0, 0.0, 0.0, 0.0, 0.0, 0.0, 0.0, 0.0, 0.0, 0.0, 0.0, 0.0, 0.0, 0.0, 0.0, 0.0, 0.0, 0.0, 0.0, 0.0, 0.0, 0.0, 0.0, 0.0, 0.0, 0.0, 0.0, 0.0, 0.0, 0.0, 0.0, 0.0, 0.0, 0.0, 0.0, 0.0, 0.0, 0.0, 0.0, 0.0, 0.0, 0.0, 0.0, 0.0, 0.0, 0.0, 0.0, 0.0, 0.0, 0.0, 0.0, 0.0, 0.0, 0.0, 0.0, 0.0, 0.0, 0.0, 0.0, 0.0, 0.0, 0.0, 0.0, 0.0, 0.0, 0.0, 0.0, 0.0, 0.0, 0.0, 0.0, 0.0, 0.0, 0.0, 0.0, 0.0, 0.0, 0.0, 0.0, 0.0, 0.0, 0.0, 0.0, 0.0, 0.0, 0.0, 0.0, 0.0, 0.0, 0.0, 0.0, 0.0, 0.0, 0.3172, 0.0001967, 0.3172, 0.5403, 0.1589, 0.5403, 0.1589, 0.0001967, 0.0, 0.0, 0.0, 0.0, 0.0, 0.0, 0.0, 0.0, 0.0, 0.0, 0.0, 0.0, 0.0, 0.0, 0.0, 0.0, 0.0, 0.0, 0.0, 0.0, 0.0, 0.0, 0.0, 0.0, 0.0, 0.0, 0.0, 0.0, 0.0, 0.0, 0.0, 0.0, 0.0, 0.0, 0.0, 0.0, 0.0, 0.0, 0.0, 0.0, 0.0, 0.0, 0.0, 0.0, 0.0, 0.0, 0.0, 0.0, 0.0, 0.0, 0.0, 0.0, 0.0, 0.0, 0.0, 0.0, 0.0, 0.0, 0.0, 0.0, 0.0, 0.0, 0.0, 0.0, 0.0, 0.0, 0.0, 0.0, 0.0, 0.0, 0.0, 0.0, 0.0, 0.0, 0.0, 0.0, 0.0, 0.0, 0.0, 0.0, 0.1585, 0.0001967, 0.1585, 0.5403, 0.0001967, 0.5403, 0.0001968, 0.0001967, 0.0, 0.0, 0.0, 0.0, 0.0, 0.0, 0.0, 0.0, 0.0, 0.0, 0.0, 0.0, 0.0, 0.0, 0.0, 0.0, 0.0, 0.0, 0.0, 0.0, 0.0, 0.0, 0.0, 0.0, 0.0, 0.0, 0.0, 0.0, 0.0, 0.0, 0.0, 0.0, 0.0, 0.0, 0.0, 0.0, 0.0, 0.0, 0.0, 0.0, 0.0, 0.0, 0.0, 0.0, 0.0, 0.0, 0.0, 0.0, 0.0, 0.0, 0.0, 0.0, 0.0, 0.0, 0.0, 0.0, 0.0, 0.0, 0.0, 0.0, 0.0, 0.0, 0.0, 0.0, 0.3176, 0.5403, 0.3176, 0.0001967, 0.4759, 0.0001967, 0.4759, 0.5403, 0.0, 0.0, 0.0, 0.0, 0.0, 0.0, 0.0, 0.0, 0.0, 0.0, 0.0, 0.0, 0.0, 0.0, 0.0, 0.0, 0.0, 0.0, 0.0, 0.0, 0.0, 0.0, 0.0, 0.0, 0.0, 0.0, 0.0, 0.0, 0.0, 0.0, 0.0, 0.0, 0.0, 0.0, 0.0, 0.0, 0.0, 0.0, 0.0, 0.0, 0.0, 0.0, 0.0, 0.0, 0.0, 0.0, 0.0, 0.0, 0.4763, 0.1952, 0.9157, 0.1952, 0.9157, 0.3898, 0.4763, 0.3898, 0.0, 0.0, 0.0, 0.0, 0.0, 0.0, 0.0, 0.0, 0.0, 0.0, 0.0, 0.0, 0.0, 0.0, 0.0, 0.0, 0.0, 0.0, 0.0, 0.0, 0.0, 0.0, 0.0, 0.0, 0.0, 0.0, 0.0, 0.0, 0.0, 0.0, 0.0, 0.0, 0.9157, 0.1948, 0.4763, 0.1948, 0.4763, 0.0001967, 0.9157, 0.0001967, 0.0, 0.0, 0.0, 0.0, 0.0, 0.0, 0.0, 0.0, 0.0, 0.0, 0.0, 0.0, 0.0, 0.0, 0.0, 0.0, 0.0, 0.0, 0.0, 0.0, 0.0, 0.0, 0.0, 0.0, 0.0, 0.0, 0.0, 0.0, 0.0, 0.0, 0.0, 0.0, 0.0, 0.0, 0.0, 0.0, 0.0, 0.0, 0.0, 0.0, 0.0, 0.0, 0.0, 0.0, 0.0, 0.0, 0.0, 0.0, 0.0, 0.0, 0.0, 0.0, 0.0, 0.0, 0.0, 0.0, 0.0, 0.0, 0.0, 0.0, 0.0, 0.0, 0.0, 0.0, 0.0, 0.0, 0.0, 0.0, 0.0, 0.0, 0.0, 0.0, 0.0, 0.0, 0.0, 0.0, 0.0, 0.0, 0.0, 0.0, 0.0, 0.0, 0.0, 0.0, 0.0, 0.0, 0.0, 0.0, 0.0, 0.0, 0.0, 0.0, 0.0, 0.0, 0.0, 0.0, 0.0, 0.0, 0.0, 0.0, 0.0, 0.0, 0.0, 0.0, 0.0, 0.0, 0.0, 0.0, 0.0, 0.0, 0.0, 0.0, 0.0, 0.0, 0.0, 0.0, 0.0, 0.0, 0.0, 0.0, 0.0, 0.0, 0.0, 0.0, 0.0, 0.0, 0.0, 0.0, 0.0, 0.0, 0.0, 0.0, 0.0, 0.0, 0.0, 0.0, 0.0, 0.0, 0.0, 0.0, 0.0, 0.0, 0.0, 0.0, 0.0, 0.0, 0.0, 0.0, 0.0, 0.0, 0.0, 0.0, 0.0, 0.0, 0.0, 0.0, 0.0, 0.0, 0.0, 0.0, 0.0, 0.0, 0.0, 0.0, 0.0, 0.0, 0.0, 0.0, 0.0, 0.0, 0.0, 0.0, 0.0, 0.0, 0.0, 0.0, 0.0, 0.0, 0.0, 0.0, 0.0, 0.0, 0.0, 0.0, 0.0, 0.0, 0.0, 0.0, 0.0, 0.0, 0.0, 0.0, 0.0, 0.0, 0.0, 0.0, 0.0, 0.0, 0.0, 0.0, 0.0, 0.0, 0.0, 0.0, 0.0, 0.0, 0.0, 0.0, 0.0, 0.0, 0.0, 0.0, 0.0, 0.0, 0.0, 0.0, 0.0, 0.0, 0.0, 0.0, 0.0, 0.0, 0.0, 0.0, 0.0, 0.0, 0.0, 0.0, 0.0, 0.0, 0.0, 0.0, 0.0, 0.0, 0.0, 0.0, 0.0, 0.0, 0.0, 0.0, 0.0, 0.0, 0.0, 0.0, 0.0, 0.0, 0.0, 0.0, 0.0, 0.0, 0.0, 0.0, 0.0, 0.0, 0.0, 0.0, 0.0, 0.0, 0.0, 0.0, 0.0, 0.0, 0.0, 0.0, 0.0, 0.0, 0.0, 0.0, 0.0, 0.0, 0.0, 0.0, 0.0, 0.0, 0.0, 0.0, 0.0, 0.0, 0.0, 0.0, 0.0, 0.0, 0.0, 0.0, 0.0, 0.0, 0.0, 0.0, 0.0, 0.0, 0.0, 0.0, 0.0, 0.0, 0.0, 0.0, 0.0, 0.0, 0.0, 0.0, 0.0, 0.0, 0.0, 0.0, 0.0, 0.0, 0.0, 0.0, 0.0, 0.0, 0.0, 0.0, 0.0, 0.0, 0.0, 0.0, 0.0, 0.0, 0.0, 0.0, 0.0, 0.0, 0.0, 0.0, 0.0, 0.0, 0.0, 0.0, 0.0, 0.0, 0.0, 0.0, 0.0, 0.0, 0.0, 0.0, 0.0, 0.0, 0.0, 0.0, 0.0, 0.0, 0.0, 0.0, 0.0, 0.0, 0.0, 0.0, 0.0, 0.0, 0.0, 0.0, 0.0, 0.0, 0.0, 0.0, 0.0, 0.0, 0.0, 0.0, 0.0, 0.0, 0.0, 0.0, 0.0, 0.0, 0.0, 0.0, 0.0, 0.0, 0.0, 0.0, 0.0, 0.0, 0.0, 0.0, 0.0, 0.0, 0.0, 0.0, 0.0, 0.0, 0.0, 0.0, 0.0, 0.0, 0.0, 0.0, 0.0, 0.0, 0.0, 0.0, 0.0, 0.0, 0.0, 0.0, 0.0, 0.0, 0.0, 0.0, 0.0, 0.0, 0.0, 0.0, 0.0, 0.0, 0.0, 0.0, 0.0, 0.0, 0.0, 0.0, 0.0, 0.0, 0.0, 0.0, 0.0, 0.0, 0.0, 0.0, 0.0, 0.0, 0.0, 0.0, 0.0, 0.0, 0.0, 0.0, 0.0, 0.0, 0.0, 0.0, 0.0, 0.0, 0.0, 0.0, 0.0, 0.0, 0.0, 0.0, 0.0, 0.0, 0.0, 0.0, 0.0, 0.0, 0.0, 0.0, 0.0, 0.0, 0.0, 0.0, 0.0, 0.0, 0.0, 0.0, 0.0, 0.0, 0.0, 0.0, 0.0, 0.0, 0.0, 0.0, 0.0, 0.0, 0.0, 0.0, 0.0, 0.0, 0.0, 0.0, 0.0, 0.0, 0.0, 0.0, 0.0, 0.0, 0.0, 0.0, 0.0, 0.0, 0.0, 0.0, 0.0, 0.0, 0.0, 0.0, 0.0, 0.0, 0.0, 0.0, 0.0, 0.0, 0.0, 0.0, 0.0, 0.0, 0.0, 0.0, 0.0, 0.0, 0.0, 0.0, 0.0, 0.0, 0.0, 0.0, 0.0, 0.0, 0.0, 0.0, 0.0, 0.0, 0.0, 0.0, 0.0, 0.0, 0.0, 0.0, 0.0, 0.0, 0.0, 0.0, 0.0, 0.0, 0.0, 0.0, 0.0, 0.0, 0.0, 0.0, 0.0, 0.0, 0.0, 0.0, 0.0, 0.0, 0.0, 0.0, 0.0, 0.0, 0.0, 0.0, 0.0, 0.0, 0.0, 0.0, 0.0, 0.0, 0.0, 0.0, 0.0, 0.0, 0.0, 0.0, 0.0, 0.0, 0.0, 0.0, 0.0, 0.0, 0.0, 0.0, 0.0, 0.0, 0.0, 0.0, 0.0, 0.0, 0.0, 0.0, 0.0, 0.0, 0.0, 0.0, 0.0, 0.0, 0.0, 0.0, 0.0, 0.0, 0.0, 0.0, 0.0, 0.0, 0.0, 0.0, 0.0, 0.0, 0.0, 0.0, 0.0, 0.0, 0.0, 0.0, 0.0, 0.0, 0.0, 0.0, 0.0, 0.0, 0.0, 0.0, 0.0, 0.0, 0.0, 0.0, 0.0, 0.0, 0.0, 0.0, 0.0, 0.0, 0.0, 0.0, 0.0, 0.0, 0.0, 0.0, 0.0, 0.0, 0.0, 0.0, 0.0, 0.0, 0.0, 0.0, 0.0, 0.0, 0.0, 0.0, 0.0, 0.0, 0.0, 0.0, 0.0, 0.0, 0.0, 0.0, 0.0, 0.0, 0.0, 0.0, 0.0, 0.0, 0.0, 0.0, 5.803e-05, 0.3356, 5.792e-05, 5.792e-05, 0.9999, 5.827e-05, 0.9999, 0.3356, 0.0, 0.0, 0.0, 0.0, 0.0, 0.0, 0.0, 0.0, 0.0, 0.0, 0.0, 0.0, 0.0, 0.0, 0.0, 0.0, 0.0, 0.0, 0.0, 0.0, 0.0, 0.0, 0.0, 0.0, 0.0, 0.0, 0.0, 0.0, 0.0, 0.0, 0.0, 0.0, 0.0, 0.0, 0.0, 0.0, 0.0, 0.0, 0.0, 0.0, 0.0, 0.0, 0.0, 0.0, 0.0, 0.0, 0.0, 0.0, 0.0, 0.0, 0.0, 0.0, 0.0, 0.0, 0.0, 0.0, 0.0, 0.0, 0.0, 0.0, 0.0, 0.0, 0.0, 0.0, 0.0, 0.0, 0.0, 0.0, 0.0, 0.0, 0.0, 0.0, 0.0, 0.0, 0.0, 0.0, 0.0, 0.0, 0.0, 0.0, 0.0, 0.0, 0.0, 0.0, 0.0, 0.0, 0.0, 0.0, 0.0, 0.0, 0.0, 0.0, 0.0, 0.0, 0.0, 0.0, 0.0, 0.0, 0.0, 0.0, 0.0, 0.0, 0.0, 0.0, 0.0, 0.0, 0.0, 0.0, 0.0, 0.0, 0.0, 0.0, 0.1567, 3.958e-05, 0.1567, 1.0, 3.959e-05, 1.0, 3.958e-05, 3.958e-05, 0.0, 0.0, 0.0, 0.0, 0.0, 0.0, 0.0, 0.0, 0.4687, 0.7064, 0.4688, 0.7064, 0.4687, 0.7064, 0.4687, 0.7064, 0.4687, 0.7064, 0.4688, 0.7064, 0.4688, 0.7064, 0.4687, 0.7064, 0.4687, 0.7064, 0.4688, 0.7064, 0.4688, 0.7064, 0.4688, 0.7064, 0.4688, 0.7064, -0.05749, 1.063, 0.625, 0.5, 0.625, 0.5, 0.625, 0.2496, 0.375, 0.25, 0.625, 0.2496, 0.625, 0.5, 0.375, 0.5, 0.375, 0.25, 0.375, 0.5, 0.375, 0.5, 0.625, 0.5, 0.625, 0.5, 0.625, 0.5, 0.625, 0.5, 0.6255, 0.5333, 1.047, 1.048, 1.086, 1.063, 0.625, 0.5, 1.047, 1.048, 0.001884, 1.048, -0.05749, 1.063, 1.086, 1.063, 0.001884, 1.048, 0.6255, 0.5333, 0.625, 0.5, -0.05749, 1.063, 1.683, 1.362, 0.7486, 0.22, -0.6341, 1.362, 0.7507, -0.01757, 0.4873, 0.1606, 0.47, -0.2992, 0.3681, -0.1985, -0.5243, 0.6745, 1.089, -0.9289, 0.0744, 0.6669, 0.7368, 1.074, 1.089, 1.929, -0.5243, 0.6745, 0.375, 0.5326, 0.375, 0.6707, 0.625, 0.672, 0.625, 0.5382, -0.5243, 0.6745, 0.3681, -0.1985, 0.435, 0.2127, 0.4873, 0.1606, 0.7507, -0.01757, 0.0744, 0.6669, 0.375, 0.07927, 0.375, 0.2171, 0.625, 0.2116, 0.625, 0.07785, 0.5315, 0.07785, 0.125, 0.5329, 0.125, 0.6707, 0.375, 0.6707, 0.375, 0.5326, 8.463, 0.1573, 5.023, 0.4808, 5.018, 0.2265, 4.497, 0.2186, 4.51, 0.8969, 0.03372, 0.9323, 0.0334, 0.02366, 0.625, 0.5382, 0.625, 0.672, 0.875, 0.6721, 0.875, 0.5384])
me_cube.materials.append(mat_material)
me_cube.materials.append(mat_floor)
me_cube.materials.append(mat_wall)
me_cube.use_remesh_preserve_volume = False
me_cube.use_remesh_preserve_attributes = False
me_cube.use_mirror_vertex_groups = False
me_cube.update()

# ---- objects
ob_cube = bpy.data.objects.new('Cube', me_cube)

# ---- transforms, parenting, visibility, modifiers, constraints
ob_cube.location = (0.0, 0.0, 0.0)
ob_cube.lock_rotations_4d = False
ob_cube.empty_display_type = 'ARROWS'
ob_cube.lineart.crease_threshold = 0.0

# ---- collection membership
col_collection.objects.link(ob_cube)

# ---- scene / render settings (as saved in the file)
scene.frame_start = 1; scene.frame_end = 250; scene.frame_set(0)
scene.render.engine = 'BLENDER_EEVEE_NEXT'
scene.cycles.use_denoising = False
scene.cycles.samples = 128
scene.cycles.sampling_pattern = 'TABULATED_SOBOL'
scene.cycles.use_adaptive_sampling = False
scene.cycles.use_light_tree = False
scene.view_settings.view_transform = 'Filmic'
bpy.context.view_layer.update()

# ---- added for rendering (the .blend has no active camera and no usable light): camera, sun
cam_auto = bpy.data.cameras.new('AutoCamera')
cam_auto.lens = 50.0
cam_auto.sensor_width = 36.0
cam_auto.clip_end = 1279.0
ob_auto_camera = bpy.data.objects.new('AutoCamera', cam_auto)
scene.collection.objects.link(ob_auto_camera)
ob_auto_camera.location = (52.149, -81.9282, 59.3305)
ob_auto_camera.rotation_euler = (1.09748, -7.21219e-08, 0.694738)
scene.camera = ob_auto_camera
light_auto_sun = bpy.data.lights.new('AutoSun', 'SUN')
light_auto_sun.energy = 3.0
light_auto_sun.angle = 0.0523599
ob_auto_sun = bpy.data.objects.new('AutoSun', light_auto_sun)
scene.collection.objects.link(ob_auto_sun)
ob_auto_sun.rotation_euler = (0.872665, 0.174533, 0.523599)
bpy.context.view_layer.update()
